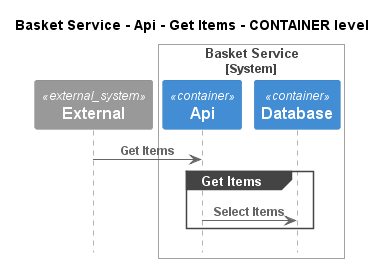

The diagram above was rendered by PlantUML. Its source (embedded in the PNG):
@startuml
!pragma layout smetana
!include ..\..\..\..\..\..\.c4s\C4_Sequence.puml

title Basket Service - Api - Get Items - CONTAINER level

System_Ext(C4InterFlow.SoftwareSystems.ExternalSystem, "External", "")

System_Boundary(ECommercePlatform.SoftwareSystems.BasketService, "Basket Service")
    Container(ECommercePlatform.SoftwareSystems.BasketService.Containers.Api, "Api", "", "")
    Container(ECommercePlatform.SoftwareSystems.BasketService.Containers.Database, "Database", "", "")
Boundary_End()

Rel(C4InterFlow.SoftwareSystems.ExternalSystem, ECommercePlatform.SoftwareSystems.BasketService.Containers.Api, "Get Items")
group Get Items
Rel(ECommercePlatform.SoftwareSystems.BasketService.Containers.Api, ECommercePlatform.SoftwareSystems.BasketService.Containers.Database, "Select Items")
end


@enduml